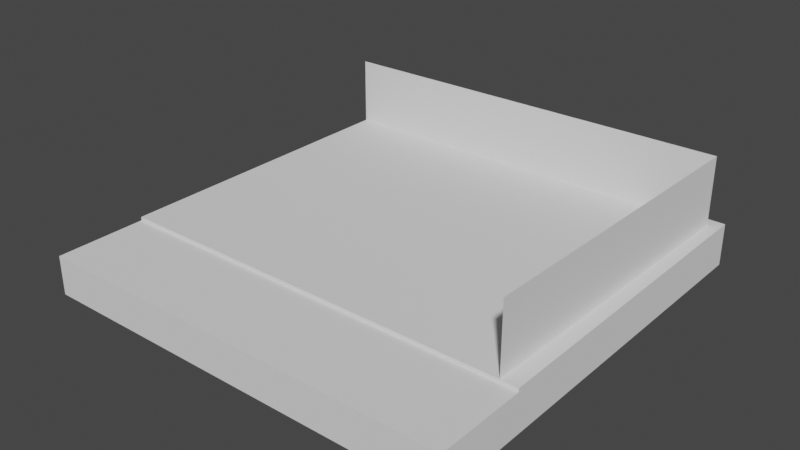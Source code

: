 # Source: Place_.blend  (saved by Blender 3.4.6; exported with 4.5.12 LTS)
import bpy
from mathutils import Matrix  # noqa: F401  (used for matrix-valued properties, if any)

bpy.ops.wm.read_factory_settings(use_empty=True)
scene = bpy.context.scene
scene.name = 'Scene'

# ---- collections
col_collection = bpy.data.collections.new('Collection'); scene.collection.children.link(col_collection)

# ---- world
world_world = bpy.data.worlds.new('World'); scene.world = world_world
world_world.use_nodes = True; world_world.node_tree.nodes.clear()
_N = world_world.node_tree.nodes; _L = world_world.node_tree.links
n0 = _N.new('ShaderNodeOutputWorld'); n0.name = 'World Output'; n0.location = (300, 300)
n1 = _N.new('ShaderNodeBackground'); n1.name = 'Background'; n1.location = (10, 300)
n1.inputs[0].default_value = (0.05088, 0.05088, 0.05088, 1.0)
_L.new(n1.outputs[0], n0.inputs[0])
n0.is_active_output = True
world_world.color = (0.05088, 0.05088, 0.05088)
world_world.use_sun_shadow = False
world_world.sun_shadow_jitter_overblur = 0.0

# ---- meshes
me_plane_003 = bpy.data.meshes.new('Plane.003')
me_plane_003.from_pydata([(-1.0, -1.0, 0.0), (1.0, -1.0, 0.0), (-1.0, 1.0, 0.0), (1.0, 1.0, 0.0), (-1.0, 1.0, 0.1348), (-1.0, -1.0, 0.1348), (1.0, -1.0, 0.1348), (1.0, 1.0, 0.1348)], [], [(0, 2, 3, 1), (5, 6, 7, 4), (1, 3, 7, 6), (2, 0, 5, 4), (3, 2, 4, 7), (0, 1, 6, 5)])
_uv = me_plane_003.uv_layers.new(name='UVMap')
_uv.uv.foreach_set('vector', [0.0, 0.0, 0.0, 1.0, 1.0, 1.0, 1.0, 0.0, 0.0, 0.0, 1.0, 0.0, 1.0, 1.0, 0.0, 1.0, 1.0, 0.0, 1.0, 1.0, 1.0, 1.0, 1.0, 0.0, 0.0, 1.0, 0.0, 0.0, 0.0, 0.0, 0.0, 1.0, 1.0, 1.0, 0.0, 1.0, 0.0, 1.0, 1.0, 1.0, 0.0, 0.0, 1.0, 0.0, 1.0, 0.0, 0.0, 0.0])
me_plane_003.update()
me_plane_004 = bpy.data.meshes.new('Plane.004')
me_plane_004.from_pydata([(-1.0, -1.0, 0.1828), (-1.0, -1.0, 0.1348), (1.0, -1.0, 0.1348), (-1.0, -0.5738, 0.1828), (-1.0, -0.5738, 0.1348), (1.0, -0.5738, 0.1348), (1.0, -1.0, 0.1828), (1.0, -0.5738, 0.1828)], [], [(0, 6, 7, 3), (1, 4, 5, 2), (1, 2, 6, 0), (5, 4, 3, 7), (4, 1, 0, 3), (2, 5, 7, 6)])
_uv = me_plane_004.uv_layers.new(name='UVMap')
_uv.uv.foreach_set('vector', [0.0, 0.0, 1.0, 0.0, 1.0, 0.2131, 0.0, 0.2131, 0.0, 0.0, 0.0, 0.2131, 1.0, 0.2131, 1.0, 0.0, 0.0, 0.0, 1.0, 0.0, 1.0, 0.0, 0.0, 0.0, 1.0, 0.2131, 0.0, 0.2131, 0.0, 0.2131, 1.0, 0.2131, 0.0, 0.2131, 0.0, 0.0, 0.0, 0.0, 0.0, 0.2131, 1.0, 0.0, 1.0, 0.2131, 1.0, 0.2131, 1.0, 0.0])
me_plane_004.update()
me_plane_005 = bpy.data.meshes.new('Plane.005')
me_plane_005.from_pydata([(-1.0, 1.0, 0.1348), (1.0, 1.0, 0.1348), (-1.0, -0.5738, 0.1348), (1.0, -0.5738, 0.1348), (1.0, -0.5738, 0.1348), (1.0, 1.0, 0.1348), (-1.0, 1.0, 0.1348), (-1.0, -0.5738, 0.1348), (1.0, -0.5738, 0.1992), (1.0, 1.0, 0.1992), (-1.0, 1.0, 0.1992), (-1.0, -0.5738, 0.1992)], [], [(2, 0, 1, 3), (6, 7, 11, 10), (0, 2, 7, 6), (3, 1, 5, 4), (2, 3, 4, 7), (1, 0, 6, 5), (11, 8, 9, 10), (4, 5, 9, 8), (7, 4, 8, 11), (5, 6, 10, 9)])
_uv = me_plane_005.uv_layers.new(name='UVMap')
_uv.uv.foreach_set('vector', [0.0, 0.2131, 0.0, 1.0, 1.0, 1.0, 1.0, 0.2131, 0.0, 1.0, 0.0, 0.2131, 0.0, 0.2131, 0.0, 1.0, 0.0, 1.0, 0.0, 0.2131, 0.0, 0.2131, 0.0, 1.0, 1.0, 0.2131, 1.0, 1.0, 1.0, 1.0, 1.0, 0.2131, 0.0, 0.2131, 1.0, 0.2131, 1.0, 0.2131, 0.0, 0.2131, 1.0, 1.0, 0.0, 1.0, 0.0, 1.0, 1.0, 1.0, 0.0, 0.2131, 1.0, 0.2131, 1.0, 1.0, 0.0, 1.0, 1.0, 0.2131, 1.0, 1.0, 1.0, 1.0, 1.0, 0.2131, 0.0, 0.2131, 1.0, 0.2131, 1.0, 0.2131, 0.0, 0.2131, 1.0, 1.0, 0.0, 1.0, 0.0, 1.0, 1.0, 1.0])
me_plane_005.update()
me_plane_006 = bpy.data.meshes.new('Plane.006')
me_plane_006.from_pydata([(0.92, -0.5738, 0.1992), (0.9434, 0.9434, 0.1992), (-1.0, 0.92, 0.1992), (0.92, -0.5738, 0.5234), (0.9434, 0.9434, 0.5234), (-1.0, 0.92, 0.5234)], [], [(2, 1, 4, 5), (1, 0, 3, 4)])
_uv = me_plane_006.uv_layers.new(name='UVMap')
_uv.uv.foreach_set('vector', [0.0, 0.0, 0.0, 0.0, 0.0, 0.0, 0.0, 0.0, 0.0, 0.0, 0.0, 0.0, 0.0, 0.0, 0.0, 0.0])
me_plane_006.update()

# ---- objects
ob_plane = bpy.data.objects.new('Plane', me_plane_003)
ob_plane_001 = bpy.data.objects.new('Plane.001', me_plane_004)
ob_plane_002 = bpy.data.objects.new('Plane.002', me_plane_005)
ob_plane_003 = bpy.data.objects.new('Plane.003', me_plane_006)

# ---- transforms, parenting, visibility, modifiers, constraints
ob_plane.location = (0.0, 0.0, 0.0)
ob_plane.scale = (4.0, 4.0, 4.0)
ob_plane_001.location = (0.0, 0.0, 0.0)
ob_plane_001.scale = (4.0, 4.0, 4.0)
ob_plane_002.location = (0.0, 0.0, 0.0)
ob_plane_002.scale = (4.0, 4.0, 4.0)
ob_plane_003.location = (0.0, 0.0, 0.0)
ob_plane_003.scale = (4.0, 4.0, 4.0)

# ---- collection membership
col_collection.objects.link(ob_plane)
col_collection.objects.link(ob_plane_001)
col_collection.objects.link(ob_plane_002)
col_collection.objects.link(ob_plane_003)

# ---- scene / render settings (as saved in the file)
scene.frame_start = 1; scene.frame_end = 250; scene.frame_set(1)
scene.render.engine = 'BLENDER_EEVEE_NEXT'
scene.cycles.sampling_pattern = 'TABULATED_SOBOL'
scene.cycles.use_light_tree = False
scene.view_settings.view_transform = 'Filmic'
bpy.context.view_layer.update()

# ---- added for rendering (the .blend has no active camera and no usable light): camera, sun
cam_auto = bpy.data.cameras.new('AutoCamera')
cam_auto.lens = 50.0
cam_auto.sensor_width = 36.0
cam_auto.clip_end = 1000.0
ob_auto_camera = bpy.data.objects.new('AutoCamera', cam_auto)
scene.collection.objects.link(ob_auto_camera)
ob_auto_camera.location = (10.6454, -12.7745, 9.5631)
ob_auto_camera.rotation_euler = (1.09748, -7.21219e-08, 0.694738)
scene.camera = ob_auto_camera
light_auto_sun = bpy.data.lights.new('AutoSun', 'SUN')
light_auto_sun.energy = 3.0
light_auto_sun.angle = 0.0523599
ob_auto_sun = bpy.data.objects.new('AutoSun', light_auto_sun)
scene.collection.objects.link(ob_auto_sun)
ob_auto_sun.rotation_euler = (0.872665, 0.174533, 0.523599)
bpy.context.view_layer.update()
